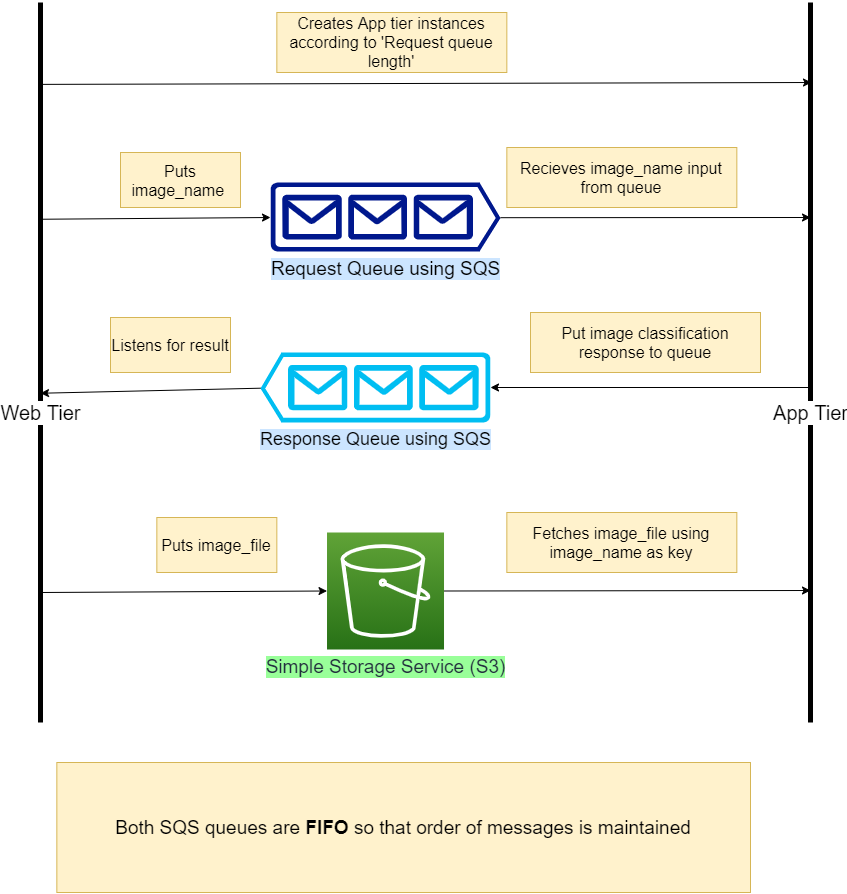

The diagram above was exported from draw.io. Its source (the exported page's mxGraphModel, read from the mxfile embedded in the PNG):
<mxGraphModel dx="351" dy="761" grid="1" gridSize="10" guides="1" tooltips="1" connect="1" arrows="1" fold="1" page="1" pageScale="1" pageWidth="850" pageHeight="1100" math="0" shadow="0">
  <root>
    <mxCell id="bUdYeAM0UNYwmFDvMRFK-0" />
    <mxCell id="bUdYeAM0UNYwmFDvMRFK-1" parent="bUdYeAM0UNYwmFDvMRFK-0" />
    <mxCell id="ipi9vHc1iiScuXWKiXF9-2" value="&lt;ul&gt;&lt;li&gt;&lt;span style=&quot;font-size: 20px&quot;&gt;&amp;nbsp;Receives image_name requests&amp;nbsp;&lt;br&gt;&lt;/span&gt;&lt;/li&gt;&lt;li&gt;&lt;span style=&quot;font-size: 20px&quot;&gt;Fetches image_file from S3 &lt;br&gt;using image_name&lt;/span&gt;&lt;/li&gt;&lt;/ul&gt;" style="shape=flexArrow;endArrow=classic;html=1;labelBackgroundColor=#E1D5E7;strokeWidth=1;fontSize=15;strokeColor=#9673a6;fillColor=#e1d5e7;" edge="1" parent="bUdYeAM0UNYwmFDvMRFK-1">
      <mxGeometry y="80" width="50" height="50" relative="1" as="geometry">
        <mxPoint x="860.0000000000002" y="330" as="sourcePoint" />
        <mxPoint x="1180.0000000000002" y="330" as="targetPoint" />
        <mxPoint as="offset" />
      </mxGeometry>
    </mxCell>
    <mxCell id="ipi9vHc1iiScuXWKiXF9-1" value="&lt;ul&gt;&lt;li&gt;&lt;font style=&quot;font-size: 20px&quot;&gt;Sends image classification results&lt;/font&gt;&lt;/li&gt;&lt;li&gt;&lt;font style=&quot;font-size: 20px&quot;&gt;Stores same message in S3&lt;/font&gt;&lt;/li&gt;&lt;/ul&gt;" style="shape=flexArrow;endArrow=classic;html=1;labelBackgroundColor=#DAE8FC;strokeColor=#6c8ebf;strokeWidth=1;fillColor=#dae8fc;fontSize=15;" edge="1" parent="bUdYeAM0UNYwmFDvMRFK-1">
      <mxGeometry y="-60" width="50" height="50" relative="1" as="geometry">
        <mxPoint x="1180.0000000000002" y="650" as="sourcePoint" />
        <mxPoint x="860.0000000000002" y="650" as="targetPoint" />
        <mxPoint as="offset" />
      </mxGeometry>
    </mxCell>
    <mxCell id="onE7uVPqyGPg7W654A3W-0" value="&lt;font style=&quot;font-size: 24px;&quot;&gt;App Tier Stack&lt;/font&gt;" style="rounded=0;whiteSpace=wrap;html=1;labelBackgroundColor=none;strokeColor=#d79b00;strokeWidth=1;fillColor=#ffe6cc;fontSize=24;labelPosition=center;verticalLabelPosition=middle;align=center;verticalAlign=bottom;fontStyle=1" vertex="1" parent="bUdYeAM0UNYwmFDvMRFK-1">
      <mxGeometry x="1180" y="160" width="480" height="710" as="geometry" />
    </mxCell>
    <mxCell id="onE7uVPqyGPg7W654A3W-1" value="App Tier EC2 Instance" style="verticalLabelPosition=bottom;html=1;verticalAlign=top;strokeWidth=1;align=center;outlineConnect=0;dashed=0;outlineConnect=0;shape=mxgraph.aws3d.application_server;strokeColor=#5E5E5E;aspect=fixed;labelBackgroundColor=#FFCC99;fontSize=17;fillColor=#FFB570;labelBorderColor=#000000;" vertex="1" parent="bUdYeAM0UNYwmFDvMRFK-1">
      <mxGeometry x="1270" y="665" width="123" height="124" as="geometry" />
    </mxCell>
    <mxCell id="onE7uVPqyGPg7W654A3W-2" value=".&lt;br style=&quot;font-size: 20px;&quot;&gt;.&lt;br style=&quot;font-size: 20px;&quot;&gt;.&lt;br style=&quot;font-size: 20px;&quot;&gt;.&lt;br style=&quot;font-size: 20px;&quot;&gt;" style="text;html=1;strokeColor=none;fillColor=none;align=center;verticalAlign=middle;whiteSpace=wrap;rounded=0;labelBackgroundColor=none;fontSize=20;fontStyle=1" vertex="1" parent="bUdYeAM0UNYwmFDvMRFK-1">
      <mxGeometry x="1318.25" y="545" width="26.5" height="80" as="geometry" />
    </mxCell>
    <mxCell id="onE7uVPqyGPg7W654A3W-3" value="Up to 19 App tier instances" style="text;html=1;strokeColor=none;align=center;verticalAlign=middle;whiteSpace=wrap;rounded=0;labelBackgroundColor=none;fontSize=20;fillColor=#FFCC99;" vertex="1" parent="bUdYeAM0UNYwmFDvMRFK-1">
      <mxGeometry x="1360" y="530" width="110" height="110" as="geometry" />
    </mxCell>
    <mxCell id="onE7uVPqyGPg7W654A3W-4" value="App Tier EC2 Instance" style="verticalLabelPosition=bottom;html=1;verticalAlign=top;strokeWidth=1;align=center;outlineConnect=0;dashed=0;outlineConnect=0;shape=mxgraph.aws3d.application_server;strokeColor=#5E5E5E;aspect=fixed;labelBackgroundColor=#FFCC99;fontSize=17;fillColor=#FFB570;labelBorderColor=#000000;" vertex="1" parent="bUdYeAM0UNYwmFDvMRFK-1">
      <mxGeometry x="1270" y="365" width="123" height="124" as="geometry" />
    </mxCell>
    <mxCell id="onE7uVPqyGPg7W654A3W-9" value="Image Classifier" style="html=1;whiteSpace=wrap;rounded=1;dropTarget=0;labelBackgroundColor=none;strokeColor=#000000;strokeWidth=1;fillColor=none;gradientColor=none;fontSize=16;" vertex="1" parent="bUdYeAM0UNYwmFDvMRFK-1">
      <mxGeometry x="1470" y="380.5" width="139.5" height="93" as="geometry" />
    </mxCell>
    <mxCell id="onE7uVPqyGPg7W654A3W-10" value="" style="html=1;shape=plus;outlineConnect=0;" vertex="1" parent="onE7uVPqyGPg7W654A3W-9">
      <mxGeometry x="0.5" y="1" width="14" height="14" relative="1" as="geometry">
        <mxPoint x="-7" y="-14" as="offset" />
      </mxGeometry>
    </mxCell>
    <mxCell id="onE7uVPqyGPg7W654A3W-11" value="Image Classifier" style="html=1;whiteSpace=wrap;rounded=1;dropTarget=0;labelBackgroundColor=none;strokeColor=#000000;strokeWidth=1;fillColor=none;gradientColor=none;fontSize=16;" vertex="1" parent="bUdYeAM0UNYwmFDvMRFK-1">
      <mxGeometry x="1470" y="680.5" width="139.5" height="93" as="geometry" />
    </mxCell>
    <mxCell id="onE7uVPqyGPg7W654A3W-12" value="" style="html=1;shape=plus;outlineConnect=0;" vertex="1" parent="onE7uVPqyGPg7W654A3W-11">
      <mxGeometry x="0.5" y="1" width="14" height="14" relative="1" as="geometry">
        <mxPoint x="-7" y="-14" as="offset" />
      </mxGeometry>
    </mxCell>
    <mxCell id="onE7uVPqyGPg7W654A3W-13" value="" style="endArrow=classic;startArrow=classic;html=1;strokeColor=#000000;strokeWidth=1;fontSize=16;entryX=0;entryY=0.5;entryDx=0;entryDy=0;" edge="1" parent="bUdYeAM0UNYwmFDvMRFK-1">
      <mxGeometry width="50" height="50" relative="1" as="geometry">
        <mxPoint x="1393" y="435" as="sourcePoint" />
        <mxPoint x="1470" y="434.9999999999998" as="targetPoint" />
      </mxGeometry>
    </mxCell>
    <mxCell id="onE7uVPqyGPg7W654A3W-14" value="" style="endArrow=classic;startArrow=classic;html=1;strokeColor=#000000;strokeWidth=1;fontSize=16;entryX=0;entryY=0.5;entryDx=0;entryDy=0;" edge="1" parent="bUdYeAM0UNYwmFDvMRFK-1" source="onE7uVPqyGPg7W654A3W-1" target="onE7uVPqyGPg7W654A3W-11">
      <mxGeometry width="50" height="50" relative="1" as="geometry">
        <mxPoint x="1402.9999999999995" y="445" as="sourcePoint" />
        <mxPoint x="1480" y="444.9999999999998" as="targetPoint" />
      </mxGeometry>
    </mxCell>
    <mxCell id="TsrWg7p0iXs4daIT6Hm--0" value="App Tier EC2 Instance" style="verticalLabelPosition=bottom;html=1;verticalAlign=top;strokeWidth=1;align=center;outlineConnect=0;dashed=0;outlineConnect=0;shape=mxgraph.aws3d.application_server;strokeColor=#5E5E5E;aspect=fixed;labelBackgroundColor=#FFCC99;fontSize=17;fillColor=#FFB570;labelBorderColor=#000000;" vertex="1" parent="bUdYeAM0UNYwmFDvMRFK-1">
      <mxGeometry x="1270" y="175.5" width="123" height="124" as="geometry" />
    </mxCell>
    <mxCell id="TsrWg7p0iXs4daIT6Hm--1" value="Image Classifier" style="html=1;whiteSpace=wrap;rounded=1;dropTarget=0;labelBackgroundColor=none;strokeColor=#000000;strokeWidth=1;fillColor=none;gradientColor=none;fontSize=16;" vertex="1" parent="bUdYeAM0UNYwmFDvMRFK-1">
      <mxGeometry x="1470" y="191" width="139.5" height="93" as="geometry" />
    </mxCell>
    <mxCell id="TsrWg7p0iXs4daIT6Hm--2" value="" style="html=1;shape=plus;outlineConnect=0;" vertex="1" parent="TsrWg7p0iXs4daIT6Hm--1">
      <mxGeometry x="0.5" y="1" width="14" height="14" relative="1" as="geometry">
        <mxPoint x="-7" y="-14" as="offset" />
      </mxGeometry>
    </mxCell>
    <mxCell id="TsrWg7p0iXs4daIT6Hm--4" value="" style="endArrow=classic;startArrow=classic;html=1;strokeColor=#000000;strokeWidth=1;fontSize=16;entryX=0;entryY=0.5;entryDx=0;entryDy=0;" edge="1" parent="bUdYeAM0UNYwmFDvMRFK-1">
      <mxGeometry width="50" height="50" relative="1" as="geometry">
        <mxPoint x="1392.9999999999998" y="435" as="sourcePoint" />
        <mxPoint x="1469.9999999999998" y="434.9999999999998" as="targetPoint" />
      </mxGeometry>
    </mxCell>
    <mxCell id="TsrWg7p0iXs4daIT6Hm--5" value="" style="endArrow=classic;startArrow=classic;html=1;strokeColor=#000000;strokeWidth=1;fontSize=16;entryX=0;entryY=0.5;entryDx=0;entryDy=0;" edge="1" parent="bUdYeAM0UNYwmFDvMRFK-1">
      <mxGeometry width="50" height="50" relative="1" as="geometry">
        <mxPoint x="1392.9999999999998" y="241" as="sourcePoint" />
        <mxPoint x="1469.9999999999998" y="240.99999999999977" as="targetPoint" />
      </mxGeometry>
    </mxCell>
    <mxCell id="T1vw9N8-Qv_5GtqBCZyb-0" value="App Tier instances terminate themselves after polling an empty 'request queue' for X number of times" style="text;html=1;strokeColor=#d6b656;align=center;verticalAlign=middle;whiteSpace=wrap;rounded=0;labelBackgroundColor=none;fontSize=20;fillColor=#fff2cc;" vertex="1" parent="bUdYeAM0UNYwmFDvMRFK-1">
      <mxGeometry x="920" y="890" width="690" height="110" as="geometry" />
    </mxCell>
  </root>
</mxGraphModel>